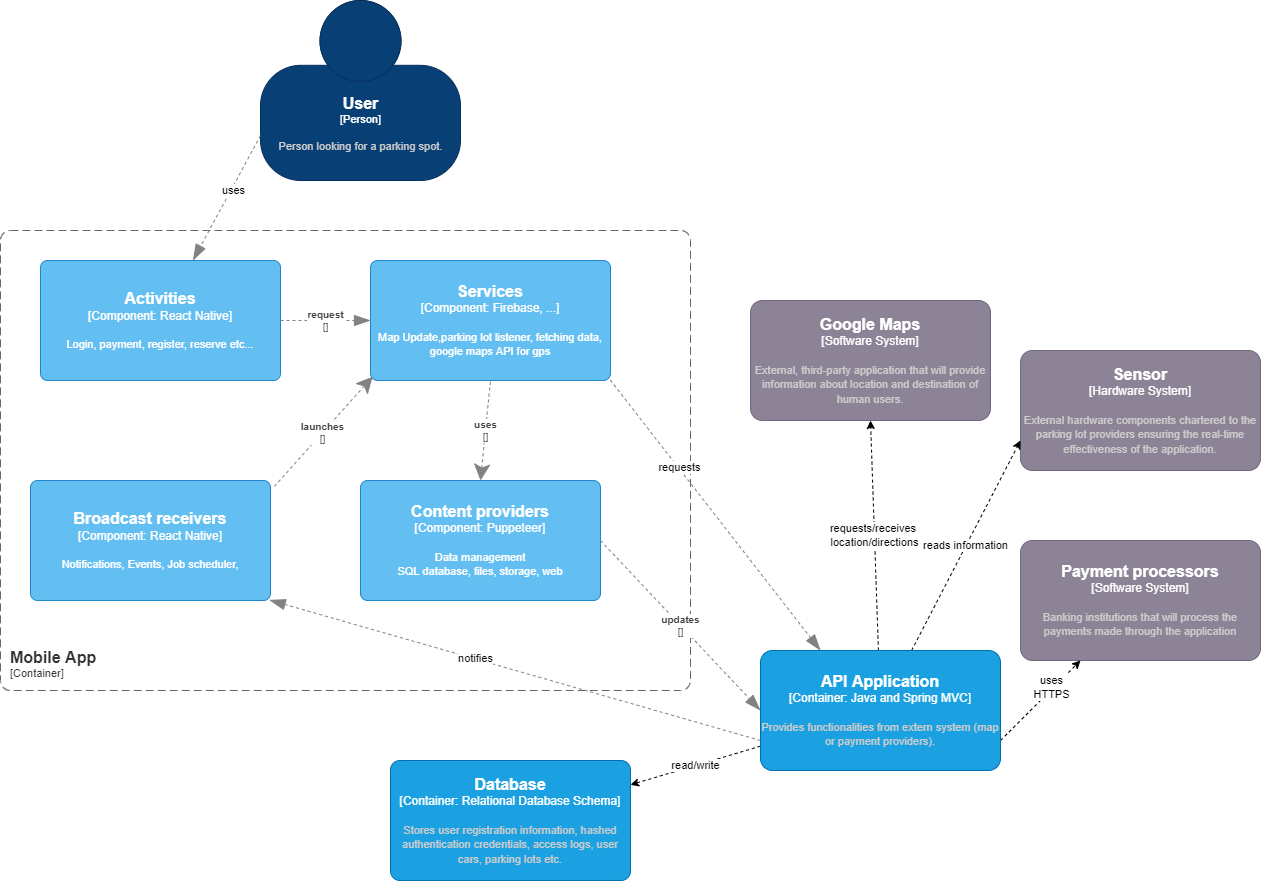

The diagram above was exported from draw.io. Its source (the exported page's mxGraphModel, read from the mxfile embedded in the PNG):
<mxGraphModel dx="2512" dy="1894" grid="1" gridSize="10" guides="1" tooltips="1" connect="1" arrows="1" fold="1" page="1" pageScale="1" pageWidth="850" pageHeight="1100" math="0" shadow="0">
  <root>
    <mxCell id="0" />
    <mxCell id="1" parent="0" />
    <object placeholders="1" c4Name="User" c4Type="Person" c4Description="Person looking for a parking spot." label="&lt;font style=&quot;font-size: 16px&quot;&gt;&lt;b&gt;%c4Name%&lt;/b&gt;&lt;/font&gt;&lt;div&gt;[%c4Type%]&lt;/div&gt;&lt;br&gt;&lt;div&gt;&lt;font style=&quot;font-size: 11px&quot;&gt;&lt;font color=&quot;#cccccc&quot;&gt;%c4Description%&lt;/font&gt;&lt;/div&gt;" id="t7ot1aF4n_XPstulmDNa-1">
      <mxCell style="html=1;fontSize=11;dashed=0;whitespace=wrap;fillColor=#083F75;strokeColor=#06315C;fontColor=#ffffff;shape=mxgraph.c4.person2;align=center;metaEdit=1;points=[[0.5,0,0],[1,0.5,0],[1,0.75,0],[0.75,1,0],[0.5,1,0],[0.25,1,0],[0,0.75,0],[0,0.5,0]];resizable=0;" parent="1" vertex="1">
        <mxGeometry x="150" y="-20" width="200" height="180" as="geometry" />
      </mxCell>
    </object>
    <object placeholders="1" c4Name="Google Maps" c4Type="Software System" c4Description="External, third-party application that will provide information about location and destination of human users." label="&lt;font style=&quot;font-size: 16px&quot;&gt;&lt;b&gt;%c4Name%&lt;/b&gt;&lt;/font&gt;&lt;div&gt;[%c4Type%]&lt;/div&gt;&lt;br&gt;&lt;div&gt;&lt;font style=&quot;font-size: 11px&quot;&gt;&lt;font color=&quot;#cccccc&quot;&gt;%c4Description%&lt;/font&gt;&lt;/div&gt;" id="t7ot1aF4n_XPstulmDNa-2">
      <mxCell style="rounded=1;whiteSpace=wrap;html=1;labelBackgroundColor=none;fillColor=#8C8496;fontColor=#ffffff;align=center;arcSize=10;strokeColor=#736782;metaEdit=1;resizable=0;points=[[0.25,0,0],[0.5,0,0],[0.75,0,0],[1,0.25,0],[1,0.5,0],[1,0.75,0],[0.75,1,0],[0.5,1,0],[0.25,1,0],[0,0.75,0],[0,0.5,0],[0,0.25,0]];" parent="1" vertex="1">
        <mxGeometry x="640" y="280" width="240" height="120" as="geometry" />
      </mxCell>
    </object>
    <object placeholders="1" c4Name="Payment processors" c4Type="Software System" c4Description="Banking institutions that will process the payments made through the application" label="&lt;font style=&quot;font-size: 16px&quot;&gt;&lt;b&gt;%c4Name%&lt;/b&gt;&lt;/font&gt;&lt;div&gt;[%c4Type%]&lt;/div&gt;&lt;br&gt;&lt;div&gt;&lt;font style=&quot;font-size: 11px&quot;&gt;&lt;font color=&quot;#cccccc&quot;&gt;%c4Description%&lt;/font&gt;&lt;/div&gt;" id="t7ot1aF4n_XPstulmDNa-3">
      <mxCell style="rounded=1;whiteSpace=wrap;html=1;labelBackgroundColor=none;fillColor=#8C8496;fontColor=#ffffff;align=center;arcSize=10;strokeColor=#736782;metaEdit=1;resizable=0;points=[[0.25,0,0],[0.5,0,0],[0.75,0,0],[1,0.25,0],[1,0.5,0],[1,0.75,0],[0.75,1,0],[0.5,1,0],[0.25,1,0],[0,0.75,0],[0,0.5,0],[0,0.25,0]];" parent="1" vertex="1">
        <mxGeometry x="910" y="520" width="240" height="120" as="geometry" />
      </mxCell>
    </object>
    <object placeholders="1" c4Name="Sensor" c4Type="Hardware System" c4Description="External hardware components chartered to the parking lot providers ensuring the real-time effectiveness of the application.&#10;" label="&lt;font style=&quot;font-size: 16px&quot;&gt;&lt;b&gt;%c4Name%&lt;/b&gt;&lt;/font&gt;&lt;div&gt;[%c4Type%]&lt;/div&gt;&lt;br&gt;&lt;div&gt;&lt;font style=&quot;font-size: 11px&quot;&gt;&lt;font color=&quot;#cccccc&quot;&gt;%c4Description%&lt;/font&gt;&lt;/div&gt;" id="Y2fdfO_gsLbj2rrir5gl-9">
      <mxCell style="rounded=1;whiteSpace=wrap;html=1;labelBackgroundColor=none;fillColor=#8C8496;fontColor=#ffffff;align=center;arcSize=10;strokeColor=#736782;metaEdit=1;resizable=0;points=[[0.25,0,0],[0.5,0,0],[0.75,0,0],[1,0.25,0],[1,0.5,0],[1,0.75,0],[0.75,1,0],[0.5,1,0],[0.25,1,0],[0,0.75,0],[0,0.5,0],[0,0.25,0]];" parent="1" vertex="1">
        <mxGeometry x="910" y="330" width="240" height="120" as="geometry" />
      </mxCell>
    </object>
    <object placeholders="1" c4Name=" Mobile App" c4Type="SystemScopeBoundary" c4Application="Container" label="&lt;font style=&quot;font-size: 16px&quot;&gt;&lt;b&gt;&lt;div style=&quot;text-align: left&quot;&gt;%c4Name%&lt;/div&gt;&lt;/b&gt;&lt;/font&gt;&lt;div style=&quot;text-align: left&quot;&gt;[%c4Application%]&lt;/div&gt;" id="6ll3feaCI8EsEPnlfVFL-1">
      <mxCell style="rounded=1;fontSize=11;whiteSpace=wrap;html=1;dashed=1;arcSize=20;fillColor=none;strokeColor=#666666;fontColor=#333333;labelBackgroundColor=none;align=left;verticalAlign=bottom;labelBorderColor=none;spacingTop=0;spacing=10;dashPattern=8 4;metaEdit=1;rotatable=0;perimeter=rectanglePerimeter;noLabel=0;labelPadding=0;allowArrows=0;connectable=0;expand=0;recursiveResize=0;editable=1;pointerEvents=0;absoluteArcSize=1;points=[[0.25,0,0],[0.5,0,0],[0.75,0,0],[1,0.25,0],[1,0.5,0],[1,0.75,0],[0.75,1,0],[0.5,1,0],[0.25,1,0],[0,0.75,0],[0,0.5,0],[0,0.25,0]];" parent="1" vertex="1">
        <mxGeometry x="-110" y="210" width="690" height="460" as="geometry" />
      </mxCell>
    </object>
    <object placeholders="1" c4Name="Database" c4Type="Container: Relational Database Schema" c4Description="Stores user registration information, hashed authentication credentials, access logs, user cars, parking lots etc." label="&lt;font style=&quot;font-size: 16px&quot;&gt;&lt;b&gt;%c4Name%&lt;/b&gt;&lt;/font&gt;&lt;div&gt;[%c4Type%]&lt;/div&gt;&lt;br&gt;&lt;div&gt;&lt;font style=&quot;font-size: 11px&quot;&gt;&lt;font color=&quot;#cccccc&quot;&gt;%c4Description%&lt;/font&gt;&lt;/div&gt;" id="6ll3feaCI8EsEPnlfVFL-3">
      <mxCell style="rounded=1;whiteSpace=wrap;html=1;labelBackgroundColor=none;fillColor=#1ba1e2;fontColor=#ffffff;align=center;arcSize=8;strokeColor=#006EAF;metaEdit=1;resizable=0;points=[[0.25,0,0],[0.5,0,0],[0.75,0,0],[1,0.25,0],[1,0.5,0],[1,0.75,0],[0.75,1,0],[0.5,1,0],[0.25,1,0],[0,0.75,0],[0,0.5,0],[0,0.25,0]];" parent="1" vertex="1">
        <mxGeometry x="280" y="740" width="240" height="120" as="geometry" />
      </mxCell>
    </object>
    <mxCell id="6ll3feaCI8EsEPnlfVFL-11" value="read/write" style="edgeStyle=none;rounded=0;orthogonalLoop=1;jettySize=auto;html=1;dashed=1;" parent="1" source="6ll3feaCI8EsEPnlfVFL-4" target="6ll3feaCI8EsEPnlfVFL-3" edge="1">
      <mxGeometry relative="1" as="geometry" />
    </mxCell>
    <mxCell id="6ll3feaCI8EsEPnlfVFL-12" value="reads information" style="edgeStyle=none;rounded=0;orthogonalLoop=1;jettySize=auto;html=1;entryX=0;entryY=0.75;entryDx=0;entryDy=0;entryPerimeter=0;dashed=1;" parent="1" source="6ll3feaCI8EsEPnlfVFL-4" target="Y2fdfO_gsLbj2rrir5gl-9" edge="1">
      <mxGeometry relative="1" as="geometry" />
    </mxCell>
    <mxCell id="6ll3feaCI8EsEPnlfVFL-13" value="requests/receives &lt;br&gt;location/directions" style="edgeStyle=none;rounded=0;orthogonalLoop=1;jettySize=auto;html=1;entryX=0.5;entryY=1;entryDx=0;entryDy=0;entryPerimeter=0;dashed=1;" parent="1" source="6ll3feaCI8EsEPnlfVFL-4" target="t7ot1aF4n_XPstulmDNa-2" edge="1">
      <mxGeometry relative="1" as="geometry" />
    </mxCell>
    <mxCell id="6ll3feaCI8EsEPnlfVFL-14" style="edgeStyle=none;rounded=0;orthogonalLoop=1;jettySize=auto;html=1;exitX=1;exitY=0.75;exitDx=0;exitDy=0;exitPerimeter=0;dashed=1;" parent="1" source="6ll3feaCI8EsEPnlfVFL-4" target="t7ot1aF4n_XPstulmDNa-3" edge="1">
      <mxGeometry relative="1" as="geometry" />
    </mxCell>
    <mxCell id="6ll3feaCI8EsEPnlfVFL-15" value="uses&lt;br&gt;HTTPS" style="edgeLabel;html=1;align=center;verticalAlign=middle;resizable=0;points=[];" parent="6ll3feaCI8EsEPnlfVFL-14" vertex="1" connectable="0">
      <mxGeometry x="0.2966" y="2" relative="1" as="geometry">
        <mxPoint as="offset" />
      </mxGeometry>
    </mxCell>
    <object placeholders="1" c4Name="API Application" c4Type="Container: Java and Spring MVC" c4Description="Provides functionalities from extern system (map or payment providers)." label="&lt;font style=&quot;font-size: 16px&quot;&gt;&lt;b&gt;%c4Name%&lt;/b&gt;&lt;/font&gt;&lt;div&gt;[%c4Type%]&lt;/div&gt;&lt;br&gt;&lt;div&gt;&lt;font style=&quot;font-size: 11px&quot;&gt;&lt;font color=&quot;#cccccc&quot;&gt;%c4Description%&lt;/font&gt;&lt;/div&gt;" id="6ll3feaCI8EsEPnlfVFL-4">
      <mxCell style="rounded=1;whiteSpace=wrap;html=1;labelBackgroundColor=none;fillColor=#1ba1e2;fontColor=#ffffff;align=center;arcSize=10;strokeColor=#006EAF;metaEdit=1;resizable=0;points=[[0.25,0,0],[0.5,0,0],[0.75,0,0],[1,0.25,0],[1,0.5,0],[1,0.75,0],[0.75,1,0],[0.5,1,0],[0.25,1,0],[0,0.75,0],[0,0.5,0],[0,0.25,0]];" parent="1" vertex="1">
        <mxGeometry x="650" y="630" width="240" height="120" as="geometry" />
      </mxCell>
    </object>
    <object placeholders="1" c4Name="Activities" c4Type="Component" c4Technology="React Native" c4Description="Login, payment, register, reserve etc..." label="&lt;font style=&quot;font-size: 16px&quot;&gt;&lt;b&gt;%c4Name%&lt;/b&gt;&lt;/font&gt;&lt;div&gt;[%c4Type%: %c4Technology%]&lt;/div&gt;&lt;br&gt;&lt;div&gt;&lt;font style=&quot;font-size: 11px&quot;&gt;%c4Description%&lt;/font&gt;&lt;/div&gt;" id="AaIBroq0D8-J8xDgJRe0-4">
      <mxCell style="rounded=1;whiteSpace=wrap;html=1;labelBackgroundColor=none;fillColor=#63BEF2;fontColor=#ffffff;align=center;arcSize=6;strokeColor=#2086C9;metaEdit=1;resizable=0;points=[[0.25,0,0],[0.5,0,0],[0.75,0,0],[1,0.25,0],[1,0.5,0],[1,0.75,0],[0.75,1,0],[0.5,1,0],[0.25,1,0],[0,0.75,0],[0,0.5,0],[0,0.25,0]];" parent="1" vertex="1">
        <mxGeometry x="-70" y="240" width="240" height="120" as="geometry" />
      </mxCell>
    </object>
    <object placeholders="1" c4Name="Services" c4Type="Component" c4Technology="Firebase, ..." c4Description="Map Update,parking lot listener, fetching data, google maps API for gps" label="&lt;font style=&quot;font-size: 16px&quot;&gt;&lt;b&gt;%c4Name%&lt;/b&gt;&lt;/font&gt;&lt;div&gt;[%c4Type%: %c4Technology%]&lt;/div&gt;&lt;br&gt;&lt;div&gt;&lt;font style=&quot;font-size: 11px&quot;&gt;%c4Description%&lt;/font&gt;&lt;/div&gt;" id="AaIBroq0D8-J8xDgJRe0-5">
      <mxCell style="rounded=1;whiteSpace=wrap;html=1;labelBackgroundColor=none;fillColor=#63BEF2;fontColor=#ffffff;align=center;arcSize=6;strokeColor=#2086C9;metaEdit=1;resizable=0;points=[[0.25,0,0],[0.5,0,0],[0.75,0,0],[1,0.25,0],[1,0.5,0],[1,0.75,0],[0.75,1,0],[0.5,1,0],[0.25,1,0],[0,0.75,0],[0,0.5,0],[0,0.25,0]];" parent="1" vertex="1">
        <mxGeometry x="260" y="240" width="240" height="120" as="geometry" />
      </mxCell>
    </object>
    <object placeholders="1" c4Name="Broadcast receivers" c4Type="Component" c4Technology="React Native" c4Description="Notifications, Events, Job scheduler," label="&lt;font style=&quot;font-size: 16px&quot;&gt;&lt;b&gt;%c4Name%&lt;/b&gt;&lt;/font&gt;&lt;div&gt;[%c4Type%: %c4Technology%]&lt;/div&gt;&lt;br&gt;&lt;div&gt;&lt;font style=&quot;font-size: 11px&quot;&gt;%c4Description%&lt;/font&gt;&lt;/div&gt;" id="AaIBroq0D8-J8xDgJRe0-6">
      <mxCell style="rounded=1;whiteSpace=wrap;html=1;labelBackgroundColor=none;fillColor=#63BEF2;fontColor=#ffffff;align=center;arcSize=6;strokeColor=#2086C9;metaEdit=1;resizable=0;points=[[0.25,0,0],[0.5,0,0],[0.75,0,0],[1,0.25,0],[1,0.5,0],[1,0.75,0],[0.75,1,0],[0.5,1,0],[0.25,1,0],[0,0.75,0],[0,0.5,0],[0,0.25,0]];" parent="1" vertex="1">
        <mxGeometry x="-80" y="460" width="240" height="120" as="geometry" />
      </mxCell>
    </object>
    <object placeholders="1" c4Name="Content providers" c4Type="Component" c4Technology="Puppeteer" c4Description="Data management&#10;SQL database, files, storage, web" label="&lt;font style=&quot;font-size: 16px&quot;&gt;&lt;b&gt;%c4Name%&lt;/b&gt;&lt;/font&gt;&lt;div&gt;[%c4Type%: %c4Technology%]&lt;/div&gt;&lt;br&gt;&lt;div&gt;&lt;font style=&quot;font-size: 11px&quot;&gt;%c4Description%&lt;/font&gt;&lt;/div&gt;" id="AaIBroq0D8-J8xDgJRe0-7">
      <mxCell style="rounded=1;whiteSpace=wrap;html=1;labelBackgroundColor=none;fillColor=#63BEF2;fontColor=#ffffff;align=center;arcSize=6;strokeColor=#2086C9;metaEdit=1;resizable=0;points=[[0.25,0,0],[0.5,0,0],[0.75,0,0],[1,0.25,0],[1,0.5,0],[1,0.75,0],[0.75,1,0],[0.5,1,0],[0.25,1,0],[0,0.75,0],[0,0.5,0],[0,0.25,0]];" parent="1" vertex="1">
        <mxGeometry x="250" y="460" width="240" height="120" as="geometry" />
      </mxCell>
    </object>
    <object placeholders="1" c4Type="Relationship" c4Technology="" c4Description="request" label="&lt;div style=&quot;text-align: left&quot;&gt;&lt;div style=&quot;text-align: center&quot;&gt;&lt;b&gt;%c4Description%&lt;/b&gt;&lt;/div&gt;&lt;div style=&quot;text-align: center&quot;&gt;[%c4Technology%]&lt;/div&gt;&lt;/div&gt;" id="AaIBroq0D8-J8xDgJRe0-13">
      <mxCell style="endArrow=blockThin;html=1;fontSize=10;fontColor=#404040;strokeWidth=1;endFill=1;strokeColor=#828282;elbow=vertical;metaEdit=1;endSize=14;startSize=14;jumpStyle=arc;jumpSize=16;rounded=0;edgeStyle=orthogonalEdgeStyle;dashed=1;entryX=0;entryY=0.5;entryDx=0;entryDy=0;entryPerimeter=0;" parent="1" source="AaIBroq0D8-J8xDgJRe0-4" target="AaIBroq0D8-J8xDgJRe0-5" edge="1">
        <mxGeometry width="240" relative="1" as="geometry">
          <mxPoint x="230" y="570" as="sourcePoint" />
          <mxPoint x="300" y="300" as="targetPoint" />
        </mxGeometry>
      </mxCell>
    </object>
    <object placeholders="1" c4Type="Relationship" c4Technology="" c4Description="updates" label="&lt;div style=&quot;text-align: left&quot;&gt;&lt;div style=&quot;text-align: center&quot;&gt;&lt;b&gt;%c4Description%&lt;/b&gt;&lt;/div&gt;&lt;div style=&quot;text-align: center&quot;&gt;[%c4Technology%]&lt;/div&gt;&lt;/div&gt;" id="AaIBroq0D8-J8xDgJRe0-16">
      <mxCell style="endArrow=blockThin;html=1;fontSize=10;fontColor=#404040;strokeWidth=1;endFill=1;strokeColor=#828282;elbow=vertical;metaEdit=1;endSize=14;startSize=14;jumpStyle=arc;jumpSize=16;rounded=0;dashed=1;exitX=1;exitY=0.5;exitDx=0;exitDy=0;exitPerimeter=0;entryX=0;entryY=0.5;entryDx=0;entryDy=0;entryPerimeter=0;" parent="1" source="AaIBroq0D8-J8xDgJRe0-7" target="6ll3feaCI8EsEPnlfVFL-4" edge="1">
        <mxGeometry width="240" relative="1" as="geometry">
          <mxPoint x="340" y="620" as="sourcePoint" />
          <mxPoint x="580" y="620" as="targetPoint" />
        </mxGeometry>
      </mxCell>
    </object>
    <object placeholders="1" c4Type="Relationship" c4Technology="" c4Description="launches" label="&lt;div style=&quot;text-align: left&quot;&gt;&lt;div style=&quot;text-align: center&quot;&gt;&lt;b&gt;%c4Description%&lt;/b&gt;&lt;/div&gt;&lt;div style=&quot;text-align: center&quot;&gt;[%c4Technology%]&lt;/div&gt;&lt;/div&gt;" id="AaIBroq0D8-J8xDgJRe0-18">
      <mxCell style="endArrow=none;html=1;fontSize=10;fontColor=#404040;strokeWidth=1;endFill=0;strokeColor=#828282;elbow=vertical;metaEdit=1;endSize=14;startSize=14;jumpStyle=arc;jumpSize=16;rounded=0;dashed=1;exitX=0.009;exitY=0.968;exitDx=0;exitDy=0;exitPerimeter=0;entryX=1.009;entryY=0.065;entryDx=0;entryDy=0;entryPerimeter=0;startArrow=classic;startFill=1;" parent="1" source="AaIBroq0D8-J8xDgJRe0-5" target="AaIBroq0D8-J8xDgJRe0-6" edge="1">
        <mxGeometry width="240" relative="1" as="geometry">
          <mxPoint x="130" y="550" as="sourcePoint" />
          <mxPoint x="370" y="550" as="targetPoint" />
        </mxGeometry>
      </mxCell>
    </object>
    <object placeholders="1" c4Type="Relationship" c4Technology="" c4Description="uses" label="&lt;div style=&quot;text-align: left&quot;&gt;&lt;div style=&quot;text-align: center&quot;&gt;&lt;b&gt;%c4Description%&lt;/b&gt;&lt;/div&gt;&lt;div style=&quot;text-align: center&quot;&gt;[%c4Technology%]&lt;/div&gt;&lt;/div&gt;" id="AaIBroq0D8-J8xDgJRe0-20">
      <mxCell style="endArrow=none;html=1;fontSize=10;fontColor=#404040;strokeWidth=1;endFill=0;strokeColor=#828282;elbow=vertical;metaEdit=1;endSize=14;startSize=14;jumpStyle=arc;jumpSize=16;rounded=0;dashed=1;exitX=0.5;exitY=0;exitDx=0;exitDy=0;exitPerimeter=0;entryX=0.5;entryY=1;entryDx=0;entryDy=0;entryPerimeter=0;startArrow=classic;startFill=1;" parent="1" source="AaIBroq0D8-J8xDgJRe0-7" target="AaIBroq0D8-J8xDgJRe0-5" edge="1">
        <mxGeometry width="240" relative="1" as="geometry">
          <mxPoint x="270" y="540" as="sourcePoint" />
          <mxPoint x="510" y="540" as="targetPoint" />
        </mxGeometry>
      </mxCell>
    </object>
    <object placeholders="1" c4Type="Relationship" id="AaIBroq0D8-J8xDgJRe0-23">
      <mxCell style="endArrow=blockThin;html=1;fontSize=10;fontColor=#404040;strokeWidth=1;endFill=1;strokeColor=#828282;elbow=vertical;metaEdit=1;endSize=14;startSize=14;jumpStyle=arc;jumpSize=16;rounded=0;dashed=1;exitX=0.999;exitY=0.996;exitDx=0;exitDy=0;exitPerimeter=0;entryX=0.25;entryY=0;entryDx=0;entryDy=0;entryPerimeter=0;" parent="1" source="AaIBroq0D8-J8xDgJRe0-5" target="6ll3feaCI8EsEPnlfVFL-4" edge="1">
        <mxGeometry width="240" relative="1" as="geometry">
          <mxPoint x="280" y="540" as="sourcePoint" />
          <mxPoint x="770" y="470" as="targetPoint" />
        </mxGeometry>
      </mxCell>
    </object>
    <mxCell id="AaIBroq0D8-J8xDgJRe0-24" value="requests&lt;br&gt;" style="edgeLabel;html=1;align=center;verticalAlign=middle;resizable=0;points=[];" parent="AaIBroq0D8-J8xDgJRe0-23" vertex="1" connectable="0">
      <mxGeometry x="-0.3504" y="1" relative="1" as="geometry">
        <mxPoint as="offset" />
      </mxGeometry>
    </mxCell>
    <object placeholders="1" c4Type="Relationship" id="AaIBroq0D8-J8xDgJRe0-25">
      <mxCell style="endArrow=blockThin;html=1;fontSize=10;fontColor=#404040;strokeWidth=1;endFill=1;strokeColor=#828282;elbow=vertical;metaEdit=1;endSize=14;startSize=14;jumpStyle=arc;jumpSize=16;rounded=0;dashed=1;exitX=0;exitY=0.75;exitDx=0;exitDy=0;exitPerimeter=0;" parent="1" source="t7ot1aF4n_XPstulmDNa-1" target="AaIBroq0D8-J8xDgJRe0-4" edge="1">
        <mxGeometry width="240" relative="1" as="geometry">
          <mxPoint x="120" y="440" as="sourcePoint" />
          <mxPoint x="360" y="440" as="targetPoint" />
        </mxGeometry>
      </mxCell>
    </object>
    <mxCell id="AaIBroq0D8-J8xDgJRe0-26" value="uses&lt;br&gt;" style="edgeLabel;html=1;align=center;verticalAlign=middle;resizable=0;points=[];" parent="AaIBroq0D8-J8xDgJRe0-25" vertex="1" connectable="0">
      <mxGeometry x="-0.1359" y="2" relative="1" as="geometry">
        <mxPoint as="offset" />
      </mxGeometry>
    </mxCell>
    <object placeholders="1" c4Type="Relationship" id="AaIBroq0D8-J8xDgJRe0-27">
      <mxCell style="endArrow=blockThin;html=1;fontSize=10;fontColor=#404040;strokeWidth=1;endFill=1;strokeColor=#828282;elbow=vertical;metaEdit=1;endSize=14;startSize=14;jumpStyle=arc;jumpSize=16;rounded=0;dashed=1;entryX=0.995;entryY=0.996;entryDx=0;entryDy=0;entryPerimeter=0;exitX=0;exitY=0.75;exitDx=0;exitDy=0;exitPerimeter=0;" parent="1" source="6ll3feaCI8EsEPnlfVFL-4" target="AaIBroq0D8-J8xDgJRe0-6" edge="1">
        <mxGeometry width="240" relative="1" as="geometry">
          <mxPoint x="240" y="730" as="sourcePoint" />
          <mxPoint x="480" y="730" as="targetPoint" />
        </mxGeometry>
      </mxCell>
    </object>
    <mxCell id="AaIBroq0D8-J8xDgJRe0-28" value="notifies&lt;br&gt;" style="edgeLabel;html=1;align=center;verticalAlign=middle;resizable=0;points=[];" parent="AaIBroq0D8-J8xDgJRe0-27" vertex="1" connectable="0">
      <mxGeometry x="0.1634" y="-1" relative="1" as="geometry">
        <mxPoint as="offset" />
      </mxGeometry>
    </mxCell>
  </root>
</mxGraphModel>